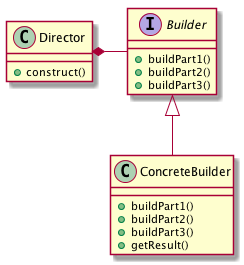

The diagram above was rendered by PlantUML. Its source (embedded in the PNG):
@startuml
interface Builder{
+buildPart1()
+buildPart2()
+buildPart3()
}
class ConcreteBuilder{
+buildPart1()
+buildPart2()
+buildPart3()
+getResult()
}
class Director {
+construct()
}
Builder <|-- ConcreteBuilder
Director *-right- Builder
@enduml